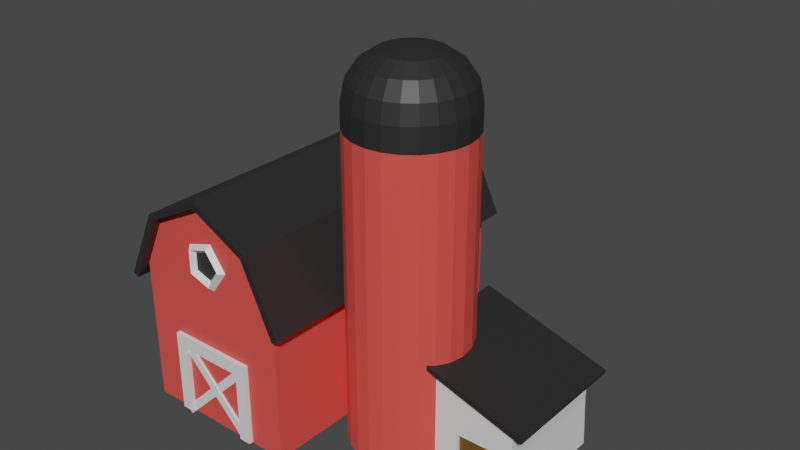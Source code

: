 # Source: Barn.blend  (saved by Blender 3.0.42; exported with 4.5.12 LTS)
import bpy
from mathutils import Matrix  # noqa: F401  (used for matrix-valued properties, if any)

bpy.ops.wm.read_factory_settings(use_empty=True)
scene = bpy.context.scene
scene.name = 'Scene'

# ---- collections
col_collection = bpy.data.collections.new('Collection'); scene.collection.children.link(col_collection)

# ---- materials (node trees are filled in below, after node groups)
mat_barn = bpy.data.materials.new('Barn')
mat_barn.use_transparent_shadow = False
mat_roof = bpy.data.materials.new('Roof')
mat_roof.use_transparent_shadow = False
mat_window = bpy.data.materials.new('Window')
mat_window.use_transparent_shadow = False
mat_door = bpy.data.materials.new('Door')
mat_door.use_transparent_shadow = False

# ---- material node trees
mat_barn.use_nodes = True; mat_barn.node_tree.nodes.clear()
_N = mat_barn.node_tree.nodes; _L = mat_barn.node_tree.links
n0 = _N.new('ShaderNodeBsdfPrincipled'); n0.name = 'Principled BSDF'; n0.location = (10, 300)
n0.distribution = 'GGX'
n0.subsurface_method = 'RANDOM_WALK_SKIN'
n0.inputs[0].default_value = (0.8, 0.07965, 0.06817, 1.0)
n0.inputs[3].default_value = 1.45
n0.inputs[27].default_value = (0.0, 0.0, 0.0, 1.0)
n0.inputs[28].default_value = 1.0
n1 = _N.new('ShaderNodeOutputMaterial'); n1.name = 'Material Output'; n1.location = (300, 300)
_L.new(n0.outputs[0], n1.inputs[0])
n1.is_active_output = True
mat_roof.use_nodes = True; mat_roof.node_tree.nodes.clear()
_N = mat_roof.node_tree.nodes; _L = mat_roof.node_tree.links
n0 = _N.new('ShaderNodeBsdfPrincipled'); n0.name = 'Principled BSDF'; n0.location = (10, 300)
n0.distribution = 'GGX'
n0.subsurface_method = 'RANDOM_WALK_SKIN'
n0.inputs[0].default_value = (0.02198, 0.02198, 0.02198, 1.0)
n0.inputs[3].default_value = 1.45
n0.inputs[27].default_value = (0.0, 0.0, 0.0, 1.0)
n0.inputs[28].default_value = 1.0
n1 = _N.new('ShaderNodeOutputMaterial'); n1.name = 'Material Output'; n1.location = (300, 300)
_L.new(n0.outputs[0], n1.inputs[0])
n1.is_active_output = True
mat_window.use_nodes = True; mat_window.node_tree.nodes.clear()
_N = mat_window.node_tree.nodes; _L = mat_window.node_tree.links
n0 = _N.new('ShaderNodeBsdfPrincipled'); n0.name = 'Principled BSDF'; n0.location = (10, 300)
n0.distribution = 'GGX'
n0.subsurface_method = 'RANDOM_WALK_SKIN'
n0.inputs[3].default_value = 1.45
n0.inputs[27].default_value = (0.0, 0.0, 0.0, 1.0)
n0.inputs[28].default_value = 1.0
n1 = _N.new('ShaderNodeOutputMaterial'); n1.name = 'Material Output'; n1.location = (300, 300)
_L.new(n0.outputs[0], n1.inputs[0])
n1.is_active_output = True
mat_door.use_nodes = True; mat_door.node_tree.nodes.clear()
_N = mat_door.node_tree.nodes; _L = mat_door.node_tree.links
n0 = _N.new('ShaderNodeBsdfPrincipled'); n0.name = 'Principled BSDF'; n0.location = (10, 300)
n0.distribution = 'GGX'
n0.subsurface_method = 'RANDOM_WALK_SKIN'
n0.inputs[0].default_value = (0.1574, 0.07005, 0.009039, 1.0)
n0.inputs[3].default_value = 1.45
n0.inputs[27].default_value = (0.0, 0.0, 0.0, 1.0)
n0.inputs[28].default_value = 1.0
n1 = _N.new('ShaderNodeOutputMaterial'); n1.name = 'Material Output'; n1.location = (300, 300)
_L.new(n0.outputs[0], n1.inputs[0])
n1.is_active_output = True

# ---- world
world_world = bpy.data.worlds.new('World'); scene.world = world_world
world_world.use_nodes = True; world_world.node_tree.nodes.clear()
_N = world_world.node_tree.nodes; _L = world_world.node_tree.links
n0 = _N.new('ShaderNodeOutputWorld'); n0.name = 'World Output'; n0.location = (300, 300)
n1 = _N.new('ShaderNodeBackground'); n1.name = 'Background'; n1.location = (10, 300)
n1.inputs[0].default_value = (0.05088, 0.05088, 0.05088, 1.0)
_L.new(n1.outputs[0], n0.inputs[0])
n0.is_active_output = True
world_world.color = (0.05088, 0.05088, 0.05088)
world_world.use_sun_shadow = False
world_world.sun_shadow_jitter_overblur = 0.0

# ---- meshes
me_cube_005 = bpy.data.meshes.new('Cube.005')
me_cube_005.from_pydata([(-0.659, -2.5, -0.09627), (-0.7607, -2.5, 0.006677), (-0.659, -2.382, -0.09627), (-0.7607, -2.382, 0.006677), (0.7174, -2.5, 1.264), (0.6157, -2.5, 1.367), (0.7174, -2.382, 1.264), (0.6157, -2.382, 1.367), (-1.389, -2.477, -1.192e-07), (-1.389, -2.477, 2.469), (-1.389, 2.606, -1.192e-07), (-1.389, 2.606, 2.469), (1.389, -2.477, 1.192e-07), (1.389, -2.477, 2.469), (1.389, 2.606, 1.192e-07), (1.389, 2.606, 2.469), (-4.098e-08, 2.606, 3.905), (-4.098e-08, -2.477, 3.905), (0.9505, 2.606, 3.411), (0.9505, -2.477, 3.411), (-0.9505, -2.477, 3.411), (-0.9505, 2.606, 3.411), (-1.498, -2.477, 2.52), (-1.498, 2.606, 2.52), (1.037, 2.606, 3.494), (1.498, 2.606, 2.52), (1.498, -2.477, 2.52), (-1.037, -2.477, 3.494), (-1.037, 2.606, 3.494), (-1.602e-07, 2.606, 4.025), (1.037, -2.477, 3.494), (-1.602e-07, -2.477, 4.025), (-1.5, -2.477, 2.23), (-1.5, 2.606, 2.23), (1.5, 2.606, 2.23), (1.5, -2.477, 2.23), (1.609, 2.606, 2.281), (-1.609, -2.477, 2.281), (-1.609, 2.606, 2.281), (1.609, -2.477, 2.281), (0.9505, 2.765, 3.411), (1.389, 2.765, 2.469), (-0.9505, -2.635, 3.411), (-1.389, -2.635, 2.469), (-0.9505, 2.765, 3.411), (-4.098e-08, 2.765, 3.905), (0.9505, -2.635, 3.411), (-4.098e-08, -2.635, 3.905), (-1.037, 2.765, 3.494), (1.389, -2.635, 2.469), (1.498, 2.765, 2.52), (-1.389, 2.765, 2.469), (1.037, 2.765, 3.494), (-1.037, -2.635, 3.494), (-1.498, -2.635, 2.52), (-1.602e-07, 2.765, 4.025), (1.037, -2.635, 3.494), (-1.602e-07, -2.635, 4.025), (1.498, -2.635, 2.52), (-1.498, 2.765, 2.52), (1.609, 2.765, 2.281), (1.5, 2.765, 2.23), (-1.5, 2.765, 2.23), (-1.609, 2.765, 2.281), (-1.5, -2.635, 2.23), (-1.609, -2.635, 2.281), (1.5, -2.635, 2.23), (1.609, -2.635, 2.281), (0.1295, -2.477, 3.241), (-0.2778, -2.477, 3.096), (-0.2653, -2.477, 2.723), (0.07623, -2.477, 2.603), (0.3231, -2.477, 2.896), (0.421, -2.477, 2.909), (0.3369, -2.561, 2.909), (0.2529, -2.477, 2.909), (0.3369, -2.393, 2.909), (0.1306, -2.477, 3.309), (0.1046, -2.561, 3.229), (0.07862, -2.477, 3.149), (0.1046, -2.393, 3.229), (-0.3393, -2.477, 3.156), (-0.2713, -2.561, 3.107), (-0.2033, -2.477, 3.058), (-0.2713, -2.393, 3.107), (-0.3393, -2.477, 2.662), (-0.2713, -2.561, 2.712), (-0.2033, -2.477, 2.761), (-0.2713, -2.393, 2.712), (0.1306, -2.477, 2.51), (0.1046, -2.561, 2.59), (0.07862, -2.477, 2.67), (0.1046, -2.393, 2.59), (1.389, 2.606, 1.798), (1.389, -2.477, 1.798), (-0.7907, -2.55, 0.01305), (-0.7907, -2.55, 1.222), (-0.7907, -2.404, 0.01305), (-0.7907, -2.404, 1.222), (-0.5827, -2.55, 0.01305), (-0.5827, -2.55, 1.222), (-0.5827, -2.404, 0.01305), (-0.5827, -2.404, 1.222), (-0.7907, -2.55, 1.444), (-0.7907, -2.404, 1.444), (-0.5827, -2.404, 1.444), (-0.5827, -2.55, 1.444), (0.5501, -2.404, 1.222), (0.5501, -2.55, 1.222), (0.5501, -2.404, 1.444), (0.5501, -2.55, 1.444), (0.7575, -2.404, 1.222), (0.7575, -2.55, 1.222), (0.7575, -2.404, 1.444), (0.7575, -2.55, 1.444), (0.5501, -2.404, 0.01305), (0.5501, -2.55, 0.01305), (0.7575, -2.404, 0.01305), (0.7575, -2.55, 0.01305), (-0.7685, -2.517, 1.326), (-0.6661, -2.517, 1.428), (-0.7685, -2.399, 1.326), (-0.6661, -2.399, 1.428), (0.5999, -2.517, -0.04272), (0.7023, -2.517, 0.05964), (0.5999, -2.399, -0.04272), (0.7023, -2.399, 0.05964), (2.393, 0.4191, -0.09429), (2.651, 0.385, -0.09429), (2.893, 0.2851, -0.09429), (3.1, 0.1262, -0.09429), (3.259, -0.08091, -0.09429), (3.359, -0.3221, -0.09429), (3.393, -0.5809, -0.09429), (3.359, -0.8397, -0.09429), (3.259, -1.081, -0.09429), (3.1, -1.288, -0.09429), (2.893, -1.447, -0.09429), (2.651, -1.547, -0.09429), (2.393, -1.581, -0.09429), (2.134, -1.547, -0.09429), (1.893, -1.447, -0.09429), (1.686, -1.288, -0.09429), (1.527, -1.081, -0.09429), (1.427, -0.8397, -0.09429), (1.393, -0.5809, -0.09429), (1.427, -0.3221, -0.09429), (1.527, -0.08091, -0.09429), (1.686, 0.1262, -0.09429), (1.893, 0.2851, -0.09429), (2.134, 0.385, -0.09429), (2.393, 0.4191, 5.159), (2.651, 0.385, 5.159), (2.893, 0.2851, 5.159), (3.1, 0.1262, 5.159), (3.259, -0.08091, 5.159), (3.359, -0.3221, 5.159), (3.393, -0.5809, 5.159), (3.359, -0.8397, 5.159), (3.259, -1.081, 5.159), (3.1, -1.288, 5.159), (2.893, -1.447, 5.159), (2.651, -1.547, 5.159), (2.393, -1.581, 5.159), (2.134, -1.547, 5.159), (1.893, -1.447, 5.159), (1.686, -1.288, 5.159), (1.527, -1.081, 5.159), (1.427, -0.8397, 5.159), (1.393, -0.5809, 5.159), (1.427, -0.3221, 5.159), (1.527, -0.08091, 5.159), (1.686, 0.1262, 5.159), (1.893, 0.2851, 5.159), (2.134, 0.385, 5.159), (2.393, -0.3759, 6.344), (2.393, 0.4191, 5.556), (2.393, -0.07165, 6.284), (2.393, 0.1863, 6.113), (2.393, 0.3586, 5.858), (2.446, -0.3828, 6.344), (2.651, 0.385, 5.556), (2.524, -0.089, 6.284), (2.591, 0.1601, 6.113), (2.636, 0.3266, 5.858), (2.495, -0.4033, 6.344), (2.893, 0.2851, 5.556), (2.647, -0.1399, 6.284), (2.776, 0.08347, 6.113), (2.862, 0.2327, 5.858), (2.538, -0.4359, 6.344), (3.1, 0.1262, 5.556), (2.753, -0.2208, 6.284), (2.935, -0.03845, 6.113), (3.057, 0.0834, 5.858), (2.57, -0.4784, 6.344), (3.259, -0.08091, 5.556), (2.834, -0.3263, 6.284), (3.057, -0.1973, 6.113), (3.206, -0.1112, 5.858), (2.591, -0.5278, 6.344), (3.359, -0.3221, 5.556), (2.885, -0.4491, 6.284), (3.134, -0.3824, 6.113), (3.3, -0.3378, 5.858), (2.598, -0.5809, 6.344), (3.393, -0.5809, 5.556), (2.902, -0.5809, 6.284), (3.16, -0.5809, 6.113), (3.332, -0.5809, 5.858), (2.591, -0.634, 6.344), (3.359, -0.8397, 5.556), (2.885, -0.7127, 6.284), (3.134, -0.7795, 6.113), (3.3, -0.8241, 5.858), (2.57, -0.6834, 6.344), (3.259, -1.081, 5.556), (2.834, -0.8355, 6.284), (3.057, -0.9645, 6.113), (3.206, -1.051, 5.858), (2.538, -0.7259, 6.344), (3.1, -1.288, 5.556), (2.753, -0.941, 6.284), (2.935, -1.123, 6.113), (3.057, -1.245, 5.858), (2.495, -0.7585, 6.344), (2.893, -1.447, 5.556), (2.647, -1.022, 6.284), (2.776, -1.245, 6.113), (2.862, -1.395, 5.858), (2.446, -0.779, 6.344), (2.651, -1.547, 5.556), (2.524, -1.073, 6.284), (2.591, -1.322, 6.113), (2.636, -1.488, 5.858), (2.393, -0.786, 6.344), (2.393, -1.581, 5.556), (2.393, -1.09, 6.284), (2.393, -1.348, 6.113), (2.393, -1.52, 5.858), (2.34, -0.779, 6.344), (2.134, -1.547, 5.556), (2.261, -1.073, 6.284), (2.194, -1.322, 6.113), (2.149, -1.488, 5.858), (2.29, -0.7585, 6.344), (1.893, -1.447, 5.556), (2.138, -1.022, 6.284), (2.009, -1.245, 6.113), (1.923, -1.395, 5.858), (2.248, -0.7259, 6.344), (1.686, -1.288, 5.556), (2.033, -0.941, 6.284), (1.85, -1.123, 6.113), (1.728, -1.245, 5.858), (2.215, -0.6834, 6.344), (1.527, -1.081, 5.556), (1.952, -0.8355, 6.284), (1.728, -0.9645, 6.113), (1.579, -1.051, 5.858), (2.195, -0.634, 6.344), (1.427, -0.8397, 5.556), (1.901, -0.7127, 6.284), (1.652, -0.7795, 6.113), (1.485, -0.8241, 5.858), (2.188, -0.5809, 6.344), (1.393, -0.5809, 5.556), (1.883, -0.5809, 6.284), (1.625, -0.5809, 6.113), (1.453, -0.5809, 5.858), (2.195, -0.5278, 6.344), (1.427, -0.3221, 5.556), (1.901, -0.4491, 6.284), (1.652, -0.3824, 6.113), (1.485, -0.3378, 5.858), (2.215, -0.4784, 6.344), (1.527, -0.08091, 5.556), (1.952, -0.3263, 6.284), (1.728, -0.1973, 6.113), (1.579, -0.1112, 5.858), (2.248, -0.4359, 6.344), (1.686, 0.1262, 5.556), (2.033, -0.2208, 6.284), (1.85, -0.03845, 6.113), (1.728, 0.0834, 5.858), (2.29, -0.4033, 6.344), (1.893, 0.2851, 5.556), (2.138, -0.1399, 6.284), (2.009, 0.08347, 6.113), (1.923, 0.2327, 5.858), (2.34, -0.3828, 6.344), (2.134, 0.385, 5.556), (2.261, -0.089, 6.284), (2.194, 0.1601, 6.113), (2.149, 0.3266, 5.858), (2.648, -1.06, -0.09429), (2.648, -1.06, 1.906), (2.648, 0.9396, -0.09429), (2.648, 0.9396, 1.906), (4.691, -1.06, -0.09429), (4.648, -1.06, 1.3), (4.691, 0.9396, -0.09429), (4.648, 0.9396, 1.3), (2.673, -1.06, 1.987), (2.673, 0.9396, 1.987), (4.673, 0.9396, 1.382), (4.673, -1.06, 1.382), (4.863, 0.9396, 1.235), (4.863, -1.06, 1.235), (4.888, 0.9396, 1.317), (4.888, -1.06, 1.317), (2.648, 1.063, 1.906), (4.648, 1.063, 1.3), (4.648, -1.183, 1.3), (2.648, -1.183, 1.906), (2.673, 1.063, 1.987), (4.673, 1.063, 1.382), (4.673, -1.183, 1.382), (2.673, -1.183, 1.987), (4.863, -1.183, 1.235), (4.888, -1.183, 1.317), (4.888, 1.063, 1.317), (4.863, 1.063, 1.235), (2.648, -1.06, 0.751), (2.648, 0.9396, 0.751), (4.648, 0.9396, 0.7609), (4.648, -1.06, 0.7609), (3.69, -1.06, -0.09429), (3.667, -1.06, 0.7561), (4.303, -1.06, 0.7592), (4.299, -1.06, -0.09429), (4.303, -0.9934, 0.7592), (3.667, -0.9934, 0.7561), (3.69, -0.9934, -0.09429), (4.299, -0.9934, -0.09429)], [], [(0, 1, 3, 2), (2, 3, 7, 6), (6, 7, 5, 4), (4, 5, 1, 0), (2, 6, 4, 0), (7, 3, 1, 5), (8, 9, 11, 10), (10, 11, 21, 16, 18, 15, 93, 14), (12, 94, 13, 19, 72, 71, 70, 69, 20, 9, 8), (10, 14, 12, 8), (25, 26, 39, 36), (33, 38, 63, 62), (21, 11, 51, 44), (23, 28, 48, 59), (28, 23, 22, 27), (24, 29, 31, 30), (25, 24, 30, 26), (29, 28, 27, 31), (15, 18, 40, 41), (20, 17, 47, 42), (31, 27, 53, 57), (36, 34, 61, 60), (19, 13, 49, 46), (11, 33, 62, 51), (33, 32, 37, 38), (35, 34, 36, 39), (22, 23, 38, 37), (13, 15, 34, 35), (26, 30, 56, 58), (18, 16, 45, 40), (13, 35, 66, 49), (11, 9, 32, 33), (44, 51, 59, 48), (45, 44, 48, 55), (41, 40, 52, 50), (46, 49, 58, 56), (47, 46, 56, 57), (43, 42, 53, 54), (42, 47, 57, 53), (43, 54, 65, 64), (40, 45, 55, 52), (41, 50, 60, 61), (58, 49, 66, 67), (59, 51, 62, 63), (37, 32, 64, 65), (35, 39, 67, 66), (24, 25, 50, 52), (22, 37, 65, 54), (32, 9, 43, 64), (27, 22, 54, 53), (39, 26, 58, 67), (9, 20, 42, 43), (28, 29, 55, 48), (25, 36, 60, 50), (16, 21, 44, 45), (30, 31, 57, 56), (38, 23, 59, 63), (17, 19, 46, 47), (34, 15, 41, 61), (29, 24, 52, 55), (20, 69, 68, 72, 19, 17), (68, 69, 70, 71, 72), (73, 77, 78, 74), (74, 78, 79, 75), (75, 79, 80, 76), (76, 80, 77, 73), (77, 81, 82, 78), (78, 82, 83, 79), (79, 83, 84, 80), (80, 84, 81, 77), (81, 85, 86, 82), (82, 86, 87, 83), (83, 87, 88, 84), (84, 88, 85, 81), (85, 89, 90, 86), (86, 90, 91, 87), (87, 91, 92, 88), (88, 92, 89, 85), (89, 73, 74, 90), (90, 74, 75, 91), (91, 75, 76, 92), (92, 76, 73, 89), (12, 14, 15, 13), (95, 96, 98, 97), (97, 98, 102, 101), (101, 102, 100, 99), (99, 100, 96, 95), (97, 101, 99, 95), (102, 98, 104, 105), (105, 104, 103, 106), (105, 106, 110, 109), (98, 96, 103, 104), (96, 100, 106, 103), (110, 108, 112, 114), (100, 102, 107, 108), (102, 105, 109, 107), (106, 100, 108, 110), (112, 111, 113, 114), (109, 110, 114, 113), (107, 109, 113, 111), (112, 108, 116, 118), (116, 115, 117, 118), (111, 112, 118, 117), (107, 111, 117, 115), (108, 107, 115, 116), (119, 120, 122, 121), (121, 122, 126, 125), (125, 126, 124, 123), (123, 124, 120, 119), (121, 125, 123, 119), (126, 122, 120, 124), (174, 291, 176, 151), (153, 186, 191, 154), (154, 191, 196, 155), (155, 196, 201, 156), (156, 201, 206, 157), (157, 206, 211, 158), (158, 211, 216, 159), (159, 216, 221, 160), (160, 221, 226, 161), (161, 226, 231, 162), (162, 231, 236, 163), (163, 236, 241, 164), (164, 241, 246, 165), (165, 246, 251, 166), (166, 251, 256, 167), (167, 256, 261, 168), (168, 261, 266, 169), (169, 266, 271, 170), (170, 271, 276, 171), (171, 276, 281, 172), (172, 281, 286, 173), (173, 286, 291, 174), (151, 176, 181, 152), (152, 181, 186, 153), (127, 128, 129, 130, 131, 132, 133, 134, 135, 136, 137, 138, 139, 140, 141, 142, 143, 144, 145, 146, 147, 148, 149, 150), (150, 174, 151, 127), (149, 173, 174, 150), (148, 172, 173, 149), (147, 171, 172, 148), (146, 170, 171, 147), (145, 169, 170, 146), (144, 168, 169, 145), (143, 167, 168, 144), (142, 166, 167, 143), (141, 165, 166, 142), (140, 164, 165, 141), (139, 163, 164, 140), (138, 162, 163, 139), (137, 161, 162, 138), (136, 160, 161, 137), (135, 159, 160, 136), (134, 158, 159, 135), (133, 157, 158, 134), (132, 156, 157, 133), (131, 155, 156, 132), (130, 154, 155, 131), (129, 153, 154, 130), (128, 152, 153, 129), (127, 151, 152, 128), (181, 176, 179, 184), (184, 179, 178, 183), (183, 178, 177, 182), (182, 177, 175, 180), (186, 181, 184, 189), (189, 184, 183, 188), (188, 183, 182, 187), (187, 182, 180, 185), (191, 186, 189, 194), (194, 189, 188, 193), (193, 188, 187, 192), (192, 187, 185, 190), (196, 191, 194, 199), (199, 194, 193, 198), (198, 193, 192, 197), (197, 192, 190, 195), (201, 196, 199, 204), (204, 199, 198, 203), (203, 198, 197, 202), (202, 197, 195, 200), (206, 201, 204, 209), (209, 204, 203, 208), (208, 203, 202, 207), (207, 202, 200, 205), (211, 206, 209, 214), (214, 209, 208, 213), (213, 208, 207, 212), (212, 207, 205, 210), (216, 211, 214, 219), (219, 214, 213, 218), (218, 213, 212, 217), (217, 212, 210, 215), (221, 216, 219, 224), (224, 219, 218, 223), (223, 218, 217, 222), (222, 217, 215, 220), (226, 221, 224, 229), (229, 224, 223, 228), (228, 223, 222, 227), (227, 222, 220, 225), (231, 226, 229, 234), (234, 229, 228, 233), (233, 228, 227, 232), (232, 227, 225, 230), (236, 231, 234, 239), (239, 234, 233, 238), (238, 233, 232, 237), (237, 232, 230, 235), (241, 236, 239, 244), (244, 239, 238, 243), (243, 238, 237, 242), (242, 237, 235, 240), (246, 241, 244, 249), (249, 244, 243, 248), (248, 243, 242, 247), (247, 242, 240, 245), (251, 246, 249, 254), (254, 249, 248, 253), (253, 248, 247, 252), (252, 247, 245, 250), (256, 251, 254, 259), (259, 254, 253, 258), (258, 253, 252, 257), (257, 252, 250, 255), (261, 256, 259, 264), (264, 259, 258, 263), (263, 258, 257, 262), (262, 257, 255, 260), (266, 261, 264, 269), (269, 264, 263, 268), (268, 263, 262, 267), (267, 262, 260, 265), (271, 266, 269, 274), (274, 269, 268, 273), (273, 268, 267, 272), (272, 267, 265, 270), (276, 271, 274, 279), (279, 274, 273, 278), (278, 273, 272, 277), (277, 272, 270, 275), (281, 276, 279, 284), (284, 279, 278, 283), (283, 278, 277, 282), (282, 277, 275, 280), (286, 281, 284, 289), (289, 284, 283, 288), (288, 283, 282, 287), (287, 282, 280, 285), (291, 286, 289, 294), (294, 289, 288, 293), (293, 288, 287, 292), (292, 287, 285, 290), (176, 291, 294, 179), (179, 294, 293, 178), (178, 293, 292, 177), (177, 292, 290, 175), (180, 175, 290, 285, 280, 275, 270, 265, 260, 255, 250, 245, 240, 235, 230, 225, 220, 215, 210, 205, 200, 195, 190, 185), (323, 296, 298, 324), (324, 298, 302, 325), (325, 302, 300, 326), (326, 300, 296, 323, 328, 329), (297, 301, 299, 330, 327, 295), (298, 296, 303, 304), (305, 304, 303, 306), (306, 303, 318, 317), (310, 306, 317, 320), (296, 300, 313, 314), (308, 307, 309, 310), (305, 306, 310, 309), (300, 302, 307, 308), (300, 308, 319, 313), (314, 313, 317, 318), (312, 311, 315, 316), (317, 313, 319, 320), (312, 316, 321, 322), (302, 298, 311, 312), (308, 310, 320, 319), (305, 309, 321, 316), (303, 296, 314, 318), (309, 307, 322, 321), (304, 305, 316, 315), (307, 302, 312, 322), (298, 304, 315, 311), (299, 326, 329, 330), (301, 325, 326, 299), (297, 324, 325, 301), (295, 323, 324, 297), (334, 331, 332, 333), (327, 328, 323, 295), (330, 329, 331, 334), (329, 328, 332, 331), (328, 327, 333, 332)])
me_cube_005.polygons.foreach_set('material_index', [2, 2, 2, 2, 2, 2, 0, 0, 0, 0, 1, 1, 1, 1, 1, 1, 1, 1, 1, 1, 1, 1, 1, 1, 1, 1, 1, 1, 1, 1, 1, 1, 1, 1, 1, 1, 1, 1, 1, 1, 1, 1, 1, 1, 1, 1, 1, 1, 1, 1, 1, 1, 1, 1, 1, 1, 1, 1, 1, 1, 0, 1, 2, 2, 2, 2, 2, 2, 2, 2, 2, 2, 2, 2, 2, 2, 2, 2, 2, 2, 2, 2, 0, 2, 2, 2, 2, 2, 2, 2, 2, 2, 2, 2, 2, 2, 2, 2, 2, 2, 2, 2, 2, 2, 2, 2, 2, 2, 2, 2, 2, 1, 1, 1, 1, 1, 1, 1, 1, 1, 1, 1, 1, 1, 1, 1, 1, 1, 1, 1, 1, 1, 1, 1, 1, 0, 0, 0, 0, 0, 0, 0, 0, 0, 0, 0, 0, 0, 0, 0, 0, 0, 0, 0, 0, 0, 0, 0, 0, 0, 1, 1, 1, 1, 1, 1, 1, 1, 1, 1, 1, 1, 1, 1, 1, 1, 1, 1, 1, 1, 1, 1, 1, 1, 1, 1, 1, 1, 1, 1, 1, 1, 1, 1, 1, 1, 1, 1, 1, 1, 1, 1, 1, 1, 1, 1, 1, 1, 1, 1, 1, 1, 1, 1, 1, 1, 1, 1, 1, 1, 1, 1, 1, 1, 1, 1, 1, 1, 1, 1, 1, 1, 1, 1, 1, 1, 1, 1, 1, 1, 1, 1, 1, 1, 1, 1, 1, 1, 1, 1, 1, 1, 1, 1, 1, 1, 1, 1, 2, 2, 2, 0, 1, 1, 1, 1, 1, 1, 1, 1, 1, 1, 1, 1, 1, 1, 1, 1, 1, 1, 1, 1, 1, 2, 2, 2, 1, 3, 2, 2, 2, 2])
_uv = me_cube_005.uv_layers.new(name='UVMap')
_uv.uv.foreach_set('vector', [0.375, 0.0, 0.625, 0.0, 0.625, 0.25, 0.375, 0.25, 0.375, 0.25, 0.625, 0.25, 0.625, 0.5, 0.375, 0.5, 0.375, 0.5, 0.625, 0.5, 0.625, 0.75, 0.375, 0.75, 0.375, 0.75, 0.625, 0.75, 0.625, 1.0, 0.375, 1.0, 0.125, 0.5, 0.375, 0.5, 0.375, 0.75, 0.125, 0.75, 0.625, 0.5, 0.875, 0.5, 0.875, 0.75, 0.625, 0.75, 0.375, 0.0, 0.625, 0.0, 0.625, 0.25, 0.375, 0.25, 0.375, 0.25, 0.625, 0.25, 0.625, 0.3125, 0.625, 0.375, 0.625, 0.4375, 0.625, 0.5, 0.5192, 0.5, 0.375, 0.5, 0.375, 0.75, 0.5192, 0.75, 0.625, 0.75, 0.625, 0.8125, 0.5975, 0.8504, 0.5823, 0.8688, 0.5894, 0.896, 0.6043, 0.8951, 0.625, 0.9375, 0.625, 1.0, 0.375, 1.0, 0.125, 0.5, 0.375, 0.5, 0.375, 0.75, 0.125, 0.75, 0.625, 0.5, 0.625, 0.75, 0.625, 0.75, 0.625, 0.5, 0.625, 0.25, 0.625, 0.25, 0.625, 0.25, 0.625, 0.25, 0.625, 0.3125, 0.625, 0.25, 0.625, 0.25, 0.625, 0.3125, 0.875, 0.5, 0.8125, 0.5, 0.8125, 0.5, 0.875, 0.5, 0.8125, 0.5, 0.875, 0.5, 0.875, 0.75, 0.8125, 0.75, 0.6875, 0.5, 0.75, 0.5, 0.75, 0.75, 0.6875, 0.75, 0.625, 0.5, 0.6875, 0.5, 0.6875, 0.75, 0.625, 0.75, 0.75, 0.5, 0.8125, 0.5, 0.8125, 0.75, 0.75, 0.75, 0.625, 0.5, 0.625, 0.4375, 0.625, 0.4375, 0.625, 0.5, 0.625, 0.9375, 0.625, 0.875, 0.625, 0.875, 0.625, 0.9375, 0.75, 0.75, 0.8125, 0.75, 0.8125, 0.75, 0.75, 0.75, 0.625, 0.5, 0.625, 0.5, 0.625, 0.5, 0.625, 0.5, 0.625, 0.8125, 0.625, 0.75, 0.625, 0.75, 0.625, 0.8125, 0.625, 0.25, 0.625, 0.25, 0.625, 0.25, 0.625, 0.25, 0.625, 0.25, 0.625, 0.0, 0.625, 0.0, 0.625, 0.25, 0.625, 0.75, 0.625, 0.5, 0.625, 0.5, 0.625, 0.75, 0.875, 0.75, 0.875, 0.5, 0.875, 0.5, 0.875, 0.75, 0.625, 0.75, 0.625, 0.5, 0.625, 0.5, 0.625, 0.75, 0.625, 0.75, 0.6875, 0.75, 0.6875, 0.75, 0.625, 0.75, 0.625, 0.4375, 0.625, 0.375, 0.625, 0.375, 0.625, 0.4375, 0.625, 0.75, 0.625, 0.75, 0.625, 0.75, 0.625, 0.75, 0.625, 0.25, 0.625, 0.0, 0.625, 0.0, 0.625, 0.25, 0.625, 0.3125, 0.625, 0.25, 0.625, 0.25, 0.625, 0.3125, 0.625, 0.375, 0.625, 0.3125, 0.625, 0.3125, 0.625, 0.375, 0.625, 0.5, 0.625, 0.4375, 0.625, 0.4375, 0.625, 0.5, 0.625, 0.8125, 0.625, 0.75, 0.625, 0.75, 0.625, 0.8125, 0.625, 0.875, 0.625, 0.8125, 0.625, 0.8125, 0.625, 0.875, 0.625, 1.0, 0.625, 0.9375, 0.625, 0.9375, 0.625, 1.0, 0.625, 0.9375, 0.625, 0.875, 0.625, 0.875, 0.625, 0.9375, 0.625, 1.0, 0.625, 1.0, 0.625, 1.0, 0.625, 1.0, 0.625, 0.4375, 0.625, 0.375, 0.625, 0.375, 0.625, 0.4375, 0.625, 0.5, 0.625, 0.5, 0.625, 0.5, 0.625, 0.5, 0.625, 0.75, 0.625, 0.75, 0.625, 0.75, 0.625, 0.75, 0.625, 0.25, 0.625, 0.25, 0.625, 0.25, 0.625, 0.25, 0.625, 0.0, 0.625, 0.0, 0.625, 0.0, 0.625, 0.0, 0.625, 0.75, 0.625, 0.75, 0.625, 0.75, 0.625, 0.75, 0.6875, 0.5, 0.625, 0.5, 0.625, 0.5, 0.6875, 0.5, 0.875, 0.75, 0.875, 0.75, 0.875, 0.75, 0.875, 0.75, 0.625, 0.0, 0.625, 0.0, 0.625, 0.0, 0.625, 0.0, 0.8125, 0.75, 0.875, 0.75, 0.875, 0.75, 0.8125, 0.75, 0.625, 0.75, 0.625, 0.75, 0.625, 0.75, 0.625, 0.75, 0.625, 1.0, 0.625, 0.9375, 0.625, 0.9375, 0.625, 1.0, 0.8125, 0.5, 0.75, 0.5, 0.75, 0.5, 0.8125, 0.5, 0.625, 0.5, 0.625, 0.5, 0.625, 0.5, 0.625, 0.5, 0.625, 0.375, 0.625, 0.3125, 0.625, 0.3125, 0.625, 0.375, 0.6875, 0.75, 0.75, 0.75, 0.75, 0.75, 0.6875, 0.75, 0.875, 0.5, 0.875, 0.5, 0.875, 0.5, 0.875, 0.5, 0.625, 0.875, 0.625, 0.8125, 0.625, 0.8125, 0.625, 0.875, 0.625, 0.5, 0.625, 0.5, 0.625, 0.5, 0.625, 0.5, 0.75, 0.5, 0.6875, 0.5, 0.6875, 0.5, 0.75, 0.5, 0.625, 0.9375, 0.6043, 0.8951, 0.608, 0.8659, 0.5975, 0.8504, 0.625, 0.8125, 0.625, 0.875, 0.608, 0.8659, 0.6043, 0.8951, 0.5894, 0.896, 0.5823, 0.8688, 0.5975, 0.8504, 0.6, 0.5, 0.8, 0.5, 0.8, 0.75, 0.6, 0.75, 0.6, 0.75, 0.8, 0.75, 0.8, 1.0, 0.6, 1.0, 0.6, 0.0, 0.8, 0.0, 0.8, 0.25, 0.6, 0.25, 0.6, 0.25, 0.8, 0.25, 0.8, 0.5, 0.6, 0.5, 0.8, 0.5, 1.0, 0.5, 1.0, 0.75, 0.8, 0.75, 0.8, 0.75, 1.0, 0.75, 1.0, 1.0, 0.8, 1.0, 0.8, 0.0, 1.0, 0.0, 1.0, 0.25, 0.8, 0.25, 0.8, 0.25, 1.0, 0.25, 1.0, 0.5, 0.8, 0.5, 0.0, 0.5, 0.2, 0.5, 0.2, 0.75, 0.0, 0.75, 0.0, 0.75, 0.2, 0.75, 0.2, 1.0, 0.0, 1.0, 0.0, 0.0, 0.2, 0.0, 0.2, 0.25, 0.0, 0.25, 0.0, 0.25, 0.2, 0.25, 0.2, 0.5, 0.0, 0.5, 0.2, 0.5, 0.4, 0.5, 0.4, 0.75, 0.2, 0.75, 0.2, 0.75, 0.4, 0.75, 0.4, 1.0, 0.2, 1.0, 0.2, 0.0, 0.4, 0.0, 0.4, 0.25, 0.2, 0.25, 0.2, 0.25, 0.4, 0.25, 0.4, 0.5, 0.2, 0.5, 0.4, 0.5, 0.6, 0.5, 0.6, 0.75, 0.4, 0.75, 0.4, 0.75, 0.6, 0.75, 0.6, 1.0, 0.4, 1.0, 0.4, 0.0, 0.6, 0.0, 0.6, 0.25, 0.4, 0.25, 0.4, 0.25, 0.6, 0.25, 0.6, 0.5, 0.4, 0.5, 0.375, 0.75, 0.375, 0.5, 0.625, 0.5, 0.625, 0.75, 0.375, 0.0, 0.625, 0.0, 0.625, 0.25, 0.375, 0.25, 0.375, 0.25, 0.625, 0.25, 0.625, 0.5, 0.375, 0.5, 0.375, 0.5, 0.625, 0.5, 0.625, 0.75, 0.375, 0.75, 0.375, 0.75, 0.625, 0.75, 0.625, 1.0, 0.375, 1.0, 0.125, 0.5, 0.375, 0.5, 0.375, 0.75, 0.125, 0.75, 0.625, 0.5, 0.625, 0.25, 0.625, 0.25, 0.625, 0.5, 0.625, 0.5, 0.875, 0.5, 0.875, 0.75, 0.625, 0.75, 0.625, 0.5, 0.625, 0.75, 0.625, 0.75, 0.625, 0.5, 0.625, 0.25, 0.625, 0.0, 0.625, 0.0, 0.625, 0.25, 0.625, 1.0, 0.625, 0.75, 0.625, 0.75, 0.625, 1.0, 0.625, 0.75, 0.625, 0.75, 0.625, 0.75, 0.625, 0.75, 0.625, 0.75, 0.625, 0.5, 0.625, 0.5, 0.625, 0.75, 0.625, 0.5, 0.625, 0.5, 0.625, 0.5, 0.625, 0.5, 0.625, 0.75, 0.625, 0.75, 0.625, 0.75, 0.625, 0.75, 0.625, 0.75, 0.625, 0.5, 0.625, 0.5, 0.625, 0.75, 0.625, 0.5, 0.625, 0.75, 0.625, 0.75, 0.625, 0.5, 0.625, 0.5, 0.625, 0.5, 0.625, 0.5, 0.625, 0.5, 0.625, 0.75, 0.625, 0.75, 0.625, 0.75, 0.625, 0.75, 0.625, 0.75, 0.625, 0.5, 0.625, 0.5, 0.625, 0.75, 0.625, 0.5, 0.625, 0.75, 0.625, 0.75, 0.625, 0.5, 0.625, 0.5, 0.625, 0.5, 0.625, 0.5, 0.625, 0.5, 0.625, 0.75, 0.625, 0.5, 0.625, 0.5, 0.625, 0.75, 0.375, 0.0, 0.625, 0.0, 0.625, 0.25, 0.375, 0.25, 0.375, 0.25, 0.625, 0.25, 0.625, 0.5, 0.375, 0.5, 0.375, 0.5, 0.625, 0.5, 0.625, 0.75, 0.375, 0.75, 0.375, 0.75, 0.625, 0.75, 0.625, 1.0, 0.375, 1.0, 0.125, 0.5, 0.375, 0.5, 0.375, 0.75, 0.125, 0.75, 0.625, 0.5, 0.875, 0.5, 0.875, 0.75, 0.625, 0.75, 0.04167, 0.908, 0.04167, 0.9388, -1.863e-07, 0.9388, -1.863e-07, 0.908, 0.9167, 0.908, 0.9167, 0.9388, 0.875, 0.9388, 0.875, 0.908, 0.875, 0.908, 0.875, 0.9388, 0.8333, 0.9388, 0.8333, 0.908, 0.8333, 0.908, 0.8333, 0.9388, 0.7917, 0.9388, 0.7917, 0.908, 0.7917, 0.908, 0.7917, 0.9388, 0.75, 0.9388, 0.75, 0.908, 0.75, 0.908, 0.75, 0.9388, 0.7083, 0.9388, 0.7083, 0.908, 0.7083, 0.908, 0.7083, 0.9388, 0.6667, 0.9388, 0.6667, 0.908, 0.6667, 0.908, 0.6667, 0.9388, 0.625, 0.9388, 0.625, 0.908, 0.625, 0.908, 0.625, 0.9388, 0.5833, 0.9388, 0.5833, 0.908, 0.5833, 0.908, 0.5833, 0.9388, 0.5417, 0.9388, 0.5417, 0.908, 0.5417, 0.908, 0.5417, 0.9388, 0.5, 0.9388, 0.5, 0.908, 0.5, 0.908, 0.5, 0.9388, 0.4583, 0.9388, 0.4583, 0.908, 0.4583, 0.908, 0.4583, 0.9388, 0.4167, 0.9388, 0.4167, 0.908, 0.4167, 0.908, 0.4167, 0.9388, 0.375, 0.9388, 0.375, 0.908, 0.375, 0.908, 0.375, 0.9388, 0.3333, 0.9388, 0.3333, 0.908, 0.3333, 0.908, 0.3333, 0.9388, 0.2917, 0.9388, 0.2917, 0.908, 0.2917, 0.908, 0.2917, 0.9388, 0.25, 0.9388, 0.25, 0.908, 0.25, 0.908, 0.25, 0.9388, 0.2083, 0.9388, 0.2083, 0.908, 0.2083, 0.908, 0.2083, 0.9388, 0.1667, 0.9388, 0.1667, 0.908, 0.1667, 0.908, 0.1667, 0.9388, 0.125, 0.9388, 0.125, 0.908, 0.125, 0.908, 0.125, 0.9388, 0.08333, 0.9388, 0.08333, 0.908, 0.08333, 0.908, 0.08333, 0.9388, 0.04167, 0.9388, 0.04167, 0.908, 1.0, 0.908, 1.0, 0.9388, 0.9583, 0.9388, 0.9583, 0.908, 0.9583, 0.908, 0.9583, 0.9388, 0.9167, 0.9388, 0.9167, 0.908, 0.75, 0.49, 0.8121, 0.4818, 0.87, 0.4578, 0.9197, 0.4197, 0.9578, 0.37, 0.9818, 0.3121, 0.99, 0.25, 0.9818, 0.1879, 0.9578, 0.13, 0.9197, 0.08029, 0.87, 0.04215, 0.8121, 0.01818, 0.75, 0.01, 0.6879, 0.01818, 0.63, 0.04215, 0.5803, 0.08029, 0.5422, 0.13, 0.5182, 0.1879, 0.51, 0.25, 0.5182, 0.3121, 0.5422, 0.37, 0.5803, 0.4197, 0.63, 0.4578, 0.6879, 0.4818, 0.04167, 0.5, 0.04167, 0.908, -1.863e-07, 0.908, -1.863e-07, 0.5, 0.08333, 0.5, 0.08333, 0.908, 0.04167, 0.908, 0.04167, 0.5, 0.125, 0.5, 0.125, 0.908, 0.08333, 0.908, 0.08333, 0.5, 0.1667, 0.5, 0.1667, 0.908, 0.125, 0.908, 0.125, 0.5, 0.2083, 0.5, 0.2083, 0.908, 0.1667, 0.908, 0.1667, 0.5, 0.25, 0.5, 0.25, 0.908, 0.2083, 0.908, 0.2083, 0.5, 0.2917, 0.5, 0.2917, 0.908, 0.25, 0.908, 0.25, 0.5, 0.3333, 0.5, 0.3333, 0.908, 0.2917, 0.908, 0.2917, 0.5, 0.375, 0.5, 0.375, 0.908, 0.3333, 0.908, 0.3333, 0.5, 0.4167, 0.5, 0.4167, 0.908, 0.375, 0.908, 0.375, 0.5, 0.4583, 0.5, 0.4583, 0.908, 0.4167, 0.908, 0.4167, 0.5, 0.5, 0.5, 0.5, 0.908, 0.4583, 0.908, 0.4583, 0.5, 0.5417, 0.5, 0.5417, 0.908, 0.5, 0.908, 0.5, 0.5, 0.5833, 0.5, 0.5833, 0.908, 0.5417, 0.908, 0.5417, 0.5, 0.625, 0.5, 0.625, 0.908, 0.5833, 0.908, 0.5833, 0.5, 0.6667, 0.5, 0.6667, 0.908, 0.625, 0.908, 0.625, 0.5, 0.7083, 0.5, 0.7083, 0.908, 0.6667, 0.908, 0.6667, 0.5, 0.75, 0.5, 0.75, 0.908, 0.7083, 0.908, 0.7083, 0.5, 0.7917, 0.5, 0.7917, 0.908, 0.75, 0.908, 0.75, 0.5, 0.8333, 0.5, 0.8333, 0.908, 0.7917, 0.908, 0.7917, 0.5, 0.875, 0.5, 0.875, 0.908, 0.8333, 0.908, 0.8333, 0.5, 0.9167, 0.5, 0.9167, 0.908, 0.875, 0.908, 0.875, 0.5, 0.9583, 0.5, 0.9583, 0.908, 0.9167, 0.908, 0.9167, 0.5, 1.0, 0.5, 1.0, 0.908, 0.9583, 0.908, 0.9583, 0.5, 0.9583, 0.9388, 1.0, 0.9388, 0.9987, 0.9622, 0.9596, 0.9622, 0.9596, 0.9622, 0.9987, 0.9622, 0.9951, 1.0, 0.9632, 1.0, 0.3049, 0.4828, 0.2572, 0.489, 0.25, 0.3722, 0.2816, 0.3681, 0.2816, 0.3681, 0.25, 0.3722, 0.25, 0.2992, 0.2627, 0.2975, 0.9167, 0.9388, 0.9583, 0.9388, 0.9571, 0.9622, 0.9179, 0.9622, 0.9179, 0.9622, 0.9571, 0.9622, 0.9535, 1.0, 0.9215, 1.0, 0.3633, 0.4606, 0.3189, 0.479, 0.2816, 0.3681, 0.3111, 0.3558, 0.3111, 0.3558, 0.2816, 0.3681, 0.2627, 0.2975, 0.2746, 0.2926, 0.875, 0.9388, 0.9167, 0.9388, 0.9154, 0.9622, 0.8763, 0.9622, 0.8763, 0.9622, 0.9154, 0.9622, 0.9118, 1.0, 0.8799, 1.0, 0.4139, 0.4241, 0.3758, 0.4534, 0.3111, 0.3558, 0.3364, 0.3364, 0.3364, 0.3364, 0.3111, 0.3558, 0.2746, 0.2926, 0.2848, 0.2848, 0.8333, 0.9388, 0.875, 0.9388, 0.8737, 0.9622, 0.8346, 0.9622, 0.8346, 0.9622, 0.8737, 0.9622, 0.8701, 1.0, 0.8382, 1.0, 0.4534, 0.3758, 0.4241, 0.4139, 0.3364, 0.3364, 0.3558, 0.3111, 0.3558, 0.3111, 0.3364, 0.3364, 0.2848, 0.2848, 0.2926, 0.2746, 0.7917, 0.9388, 0.8333, 0.9388, 0.8321, 0.9622, 0.7929, 0.9622, 0.7929, 0.9622, 0.8321, 0.9622, 0.8285, 1.0, 0.7965, 1.0, 0.479, 0.3189, 0.4606, 0.3633, 0.3558, 0.3111, 0.3681, 0.2816, 0.3681, 0.2816, 0.3558, 0.3111, 0.2926, 0.2746, 0.2975, 0.2627, 0.75, 0.9388, 0.7917, 0.9388, 0.7904, 0.9622, 0.7513, 0.9622, 0.7513, 0.9622, 0.7904, 0.9622, 0.7868, 1.0, 0.7549, 1.0, 0.489, 0.2572, 0.4828, 0.3049, 0.3681, 0.2816, 0.3722, 0.25, 0.3722, 0.25, 0.3681, 0.2816, 0.2975, 0.2627, 0.2992, 0.25, 0.7083, 0.9388, 0.75, 0.9388, 0.7487, 0.9622, 0.7096, 0.9622, 0.7096, 0.9622, 0.7487, 0.9622, 0.7451, 1.0, 0.7132, 1.0, 0.4828, 0.1951, 0.489, 0.2428, 0.3722, 0.25, 0.3681, 0.2184, 0.3681, 0.2184, 0.3722, 0.25, 0.2992, 0.25, 0.2975, 0.2373, 0.6667, 0.9388, 0.7083, 0.9388, 0.7071, 0.9622, 0.6679, 0.9622, 0.6679, 0.9622, 0.7071, 0.9622, 0.7035, 1.0, 0.6715, 1.0, 0.4606, 0.1367, 0.479, 0.1811, 0.3681, 0.2184, 0.3558, 0.1889, 0.3558, 0.1889, 0.3681, 0.2184, 0.2975, 0.2373, 0.2926, 0.2254, 0.625, 0.9388, 0.6667, 0.9388, 0.6654, 0.9622, 0.6263, 0.9622, 0.6263, 0.9622, 0.6654, 0.9622, 0.6618, 1.0, 0.6299, 1.0, 0.4241, 0.08608, 0.4534, 0.1242, 0.3558, 0.1889, 0.3364, 0.1636, 0.3364, 0.1636, 0.3558, 0.1889, 0.2926, 0.2254, 0.2848, 0.2152, 0.5833, 0.9388, 0.625, 0.9388, 0.6237, 0.9622, 0.5846, 0.9622, 0.5846, 0.9622, 0.6237, 0.9622, 0.6201, 1.0, 0.5882, 1.0, 0.3758, 0.04659, 0.4139, 0.07585, 0.3364, 0.1636, 0.3111, 0.1442, 0.3111, 0.1442, 0.3364, 0.1636, 0.2848, 0.2152, 0.2746, 0.2074, 0.5417, 0.9388, 0.5833, 0.9388, 0.5821, 0.9622, 0.5429, 0.9622, 0.5429, 0.9622, 0.5821, 0.9622, 0.5785, 1.0, 0.5465, 1.0, 0.3189, 0.02097, 0.3633, 0.03936, 0.3111, 0.1442, 0.2816, 0.1319, 0.2816, 0.1319, 0.3111, 0.1442, 0.2746, 0.2074, 0.2627, 0.2025, 0.5, 0.9388, 0.5417, 0.9388, 0.5404, 0.9622, 0.5013, 0.9622, 0.5013, 0.9622, 0.5404, 0.9622, 0.5368, 1.0, 0.5049, 1.0, 0.2572, 0.01095, 0.3049, 0.01723, 0.2816, 0.1319, 0.25, 0.1278, 0.25, 0.1278, 0.2816, 0.1319, 0.2627, 0.2025, 0.25, 0.2008, 0.4583, 0.9388, 0.5, 0.9388, 0.4987, 0.9622, 0.4596, 0.9622, 0.4596, 0.9622, 0.4987, 0.9622, 0.4951, 1.0, 0.4632, 1.0, 0.1951, 0.01723, 0.2428, 0.01095, 0.25, 0.1278, 0.2184, 0.1319, 0.2184, 0.1319, 0.25, 0.1278, 0.25, 0.2008, 0.2373, 0.2025, 0.4167, 0.9388, 0.4583, 0.9388, 0.4571, 0.9622, 0.4179, 0.9622, 0.4179, 0.9622, 0.4571, 0.9622, 0.4535, 1.0, 0.4215, 1.0, 0.1367, 0.03936, 0.1811, 0.02097, 0.2184, 0.1319, 0.1889, 0.1442, 0.1889, 0.1442, 0.2184, 0.1319, 0.2373, 0.2025, 0.2254, 0.2074, 0.375, 0.9388, 0.4167, 0.9388, 0.4154, 0.9622, 0.3763, 0.9622, 0.3763, 0.9622, 0.4154, 0.9622, 0.4118, 1.0, 0.3799, 1.0, 0.08608, 0.07585, 0.1242, 0.04659, 0.1889, 0.1442, 0.1636, 0.1636, 0.1636, 0.1636, 0.1889, 0.1442, 0.2254, 0.2074, 0.2152, 0.2152, 0.3333, 0.9388, 0.375, 0.9388, 0.3737, 0.9622, 0.3346, 0.9622, 0.3346, 0.9622, 0.3737, 0.9622, 0.3701, 1.0, 0.3382, 1.0, 0.04659, 0.1242, 0.07585, 0.08608, 0.1636, 0.1636, 0.1442, 0.1889, 0.1442, 0.1889, 0.1636, 0.1636, 0.2152, 0.2152, 0.2074, 0.2254, 0.2917, 0.9388, 0.3333, 0.9388, 0.3321, 0.9622, 0.2929, 0.9622, 0.2929, 0.9622, 0.3321, 0.9622, 0.3285, 1.0, 0.2965, 1.0, 0.02097, 0.1811, 0.03936, 0.1367, 0.1442, 0.1889, 0.1319, 0.2184, 0.1319, 0.2184, 0.1442, 0.1889, 0.2074, 0.2254, 0.2025, 0.2373, 0.25, 0.9388, 0.2917, 0.9388, 0.2904, 0.9622, 0.2513, 0.9622, 0.2513, 0.9622, 0.2904, 0.9622, 0.2868, 1.0, 0.2549, 1.0, 0.01095, 0.2428, 0.01723, 0.1951, 0.1319, 0.2184, 0.1278, 0.25, 0.1278, 0.25, 0.1319, 0.2184, 0.2025, 0.2373, 0.2008, 0.25, 0.2083, 0.9388, 0.25, 0.9388, 0.2487, 0.9622, 0.2096, 0.9622, 0.2096, 0.9622, 0.2487, 0.9622, 0.2451, 1.0, 0.2132, 1.0, 0.01723, 0.3049, 0.01095, 0.2572, 0.1278, 0.25, 0.1319, 0.2816, 0.1319, 0.2816, 0.1278, 0.25, 0.2008, 0.25, 0.2025, 0.2627, 0.1667, 0.9388, 0.2083, 0.9388, 0.2071, 0.9622, 0.1679, 0.9622, 0.1679, 0.9622, 0.2071, 0.9622, 0.2035, 1.0, 0.1715, 1.0, 0.03936, 0.3633, 0.02097, 0.3189, 0.1319, 0.2816, 0.1442, 0.3111, 0.1442, 0.3111, 0.1319, 0.2816, 0.2025, 0.2627, 0.2074, 0.2746, 0.125, 0.9388, 0.1667, 0.9388, 0.1654, 0.9622, 0.1263, 0.9622, 0.1263, 0.9622, 0.1654, 0.9622, 0.1618, 1.0, 0.1299, 1.0, 0.07585, 0.4139, 0.04659, 0.3758, 0.1442, 0.3111, 0.1636, 0.3364, 0.1636, 0.3364, 0.1442, 0.3111, 0.2074, 0.2746, 0.2152, 0.2848, 0.08333, 0.9388, 0.125, 0.9388, 0.1237, 0.9622, 0.08459, 0.9622, 0.08459, 0.9622, 0.1237, 0.9622, 0.1201, 1.0, 0.08818, 1.0, 0.1242, 0.4534, 0.08608, 0.4241, 0.1636, 0.3364, 0.1889, 0.3558, 0.1889, 0.3558, 0.1636, 0.3364, 0.2152, 0.2848, 0.2254, 0.2926, 0.04167, 0.9388, 0.08333, 0.9388, 0.08207, 0.9622, 0.04293, 0.9622, 0.04293, 0.9622, 0.08207, 0.9622, 0.07848, 1.0, 0.04652, 1.0, 0.1811, 0.479, 0.1367, 0.4606, 0.1889, 0.3558, 0.2184, 0.3681, 0.2184, 0.3681, 0.1889, 0.3558, 0.2254, 0.2926, 0.2373, 0.2975, -1.863e-07, 0.9388, 0.04167, 0.9388, 0.04041, 0.9622, 0.00126, 0.9622, 0.00126, 0.9622, 0.04041, 0.9622, 0.03682, 1.0, 0.004851, 1.0, 0.2428, 0.489, 0.1951, 0.4828, 0.2184, 0.3681, 0.25, 0.3722, 0.25, 0.3722, 0.2184, 0.3681, 0.2373, 0.2975, 0.25, 0.2992, 0.2627, 0.2975, 0.25, 0.2992, 0.2373, 0.2975, 0.2254, 0.2926, 0.2152, 0.2848, 0.2074, 0.2746, 0.2025, 0.2627, 0.2008, 0.25, 0.2025, 0.2373, 0.2074, 0.2254, 0.2152, 0.2152, 0.2254, 0.2074, 0.2373, 0.2025, 0.25, 0.2008, 0.2627, 0.2025, 0.2746, 0.2074, 0.2848, 0.2152, 0.2926, 0.2254, 0.2975, 0.2373, 0.2992, 0.25, 0.2975, 0.2627, 0.2926, 0.2746, 0.2848, 0.2848, 0.2746, 0.2926, 0.4807, 0.0, 0.625, 0.0, 0.625, 0.25, 0.4807, 0.25, 0.4807, 0.25, 0.625, 0.25, 0.625, 0.5, 0.5283, 0.5, 0.5283, 0.5, 0.625, 0.5, 0.625, 0.75, 0.5283, 0.75, 0.5283, 0.75, 0.625, 0.75, 0.625, 1.0, 0.4807, 1.0, 0.5049, 0.8727, 0.5201, 0.7932, 0.125, 0.5, 0.375, 0.5, 0.375, 0.75, 0.3313, 0.75, 0.2553, 0.75, 0.125, 0.75, 0.625, 0.25, 0.625, 0.0, 0.625, 0.0, 0.625, 0.25, 0.625, 0.5, 0.875, 0.5, 0.875, 0.75, 0.625, 0.75, 0.625, 0.75, 0.875, 0.75, 0.875, 0.75, 0.625, 0.75, 0.625, 0.75, 0.625, 0.75, 0.625, 0.75, 0.625, 0.75, 0.625, 1.0, 0.625, 0.75, 0.625, 0.75, 0.625, 1.0, 0.625, 0.75, 0.625, 0.5, 0.625, 0.5, 0.625, 0.75, 0.625, 0.5, 0.625, 0.75, 0.625, 0.75, 0.625, 0.5, 0.625, 0.75, 0.625, 0.5, 0.625, 0.5, 0.625, 0.75, 0.625, 0.75, 0.625, 0.75, 0.625, 0.75, 0.625, 0.75, 0.625, 1.0, 0.625, 0.75, 0.625, 0.75, 0.625, 1.0, 0.625, 0.5, 0.625, 0.25, 0.625, 0.25, 0.625, 0.5, 0.625, 0.75, 0.625, 0.75, 0.625, 0.75, 0.625, 0.75, 0.625, 0.5, 0.625, 0.5, 0.625, 0.5, 0.625, 0.5, 0.625, 0.5, 0.625, 0.25, 0.625, 0.25, 0.625, 0.5, 0.625, 0.75, 0.625, 0.75, 0.625, 0.75, 0.625, 0.75, 0.625, 0.5, 0.625, 0.5, 0.625, 0.5, 0.625, 0.5, 0.625, 0.0, 0.625, 0.0, 0.625, 0.0, 0.625, 0.0, 0.625, 0.5, 0.625, 0.5, 0.625, 0.5, 0.625, 0.5, 0.875, 0.5, 0.625, 0.5, 0.625, 0.5, 0.875, 0.5, 0.625, 0.5, 0.625, 0.5, 0.625, 0.5, 0.625, 0.5, 0.625, 0.25, 0.625, 0.25, 0.625, 0.25, 0.625, 0.25, 0.375, 0.75, 0.5283, 0.75, 0.5201, 0.7932, 0.375, 0.7937, 0.375, 0.5, 0.5283, 0.5, 0.5283, 0.75, 0.375, 0.75, 0.375, 0.25, 0.4807, 0.25, 0.5283, 0.5, 0.375, 0.5, 0.375, 0.0, 0.4807, 0.0, 0.4807, 0.25, 0.375, 0.25, 0.375, 0.7937, 0.5201, 0.7932, 0.5049, 0.8727, 0.375, 0.8697, 0.375, 0.8697, 0.5049, 0.8727, 0.4807, 1.0, 0.375, 1.0, 0.375, 0.7937, 0.5201, 0.7932, 0.5201, 0.7932, 0.375, 0.7937, 0.5201, 0.7932, 0.5049, 0.8727, 0.5049, 0.8727, 0.5201, 0.7932, 0.5049, 0.8727, 0.375, 0.8697, 0.375, 0.8697, 0.5049, 0.8727])
me_cube_005.materials.append(mat_barn)
me_cube_005.materials.append(mat_roof)
me_cube_005.materials.append(mat_window)
me_cube_005.materials.append(mat_door)
me_cube_005.use_remesh_fix_poles = True
me_cube_005.use_remesh_preserve_attributes = False
me_cube_005.update()

# ---- objects
ob_barn = bpy.data.objects.new('Barn', me_cube_005)

# ---- transforms, parenting, visibility, modifiers, constraints
ob_barn.location = (0.0, 0.0, 0.0)

# ---- collection membership
col_collection.objects.link(ob_barn)

# ---- scene / render settings (as saved in the file)
scene.frame_start = 1; scene.frame_end = 250; scene.frame_set(1)
scene.render.engine = 'BLENDER_EEVEE_NEXT'
scene.cycles.sampling_pattern = 'TABULATED_SOBOL'
scene.cycles.use_light_tree = False
scene.view_settings.view_transform = 'Filmic'
bpy.context.view_layer.update()

# ---- added for rendering (the .blend has no active camera and no usable light): camera, sun
cam_auto = bpy.data.cameras.new('AutoCamera')
cam_auto.lens = 50.0
cam_auto.sensor_width = 36.0
cam_auto.clip_end = 1000.0
ob_auto_camera = bpy.data.objects.new('AutoCamera', cam_auto)
scene.collection.objects.link(ob_auto_camera)
ob_auto_camera.location = (11.4681, -11.7298, 10.987)
ob_auto_camera.rotation_euler = (1.09748, -7.21219e-08, 0.694738)
scene.camera = ob_auto_camera
light_auto_sun = bpy.data.lights.new('AutoSun', 'SUN')
light_auto_sun.energy = 3.0
light_auto_sun.angle = 0.0523599
ob_auto_sun = bpy.data.objects.new('AutoSun', light_auto_sun)
scene.collection.objects.link(ob_auto_sun)
ob_auto_sun.rotation_euler = (0.872665, 0.174533, 0.523599)
bpy.context.view_layer.update()

